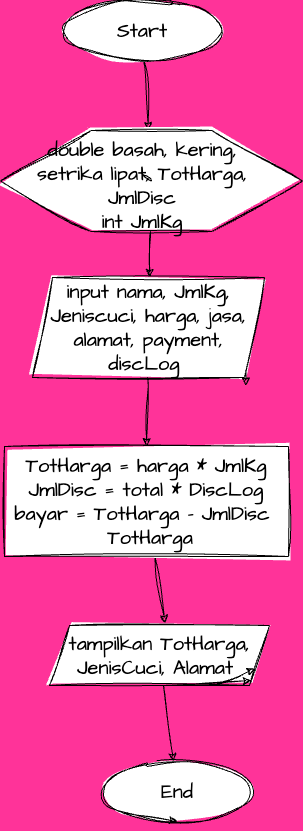

The diagram above was exported from draw.io. Its source (the exported page's mxGraphModel, read from the mxfile embedded in the PNG):
<mxGraphModel dx="1454" dy="576" grid="0" gridSize="10" guides="1" tooltips="1" connect="1" arrows="1" fold="1" page="1" pageScale="1" pageWidth="850" pageHeight="1100" background="#FF3399" math="0" shadow="0">
  <root>
    <mxCell id="0" />
    <mxCell id="1" parent="0" />
    <mxCell id="10" value="" style="edgeStyle=none;sketch=1;hachureGap=4;jiggle=2;curveFitting=1;html=1;fontFamily=Architects Daughter;fontSource=https%3A%2F%2Ffonts.googleapis.com%2Fcss%3Ffamily%3DArchitects%2BDaughter;fontSize=16;" parent="1" source="2" target="5" edge="1">
      <mxGeometry relative="1" as="geometry" />
    </mxCell>
    <mxCell id="2" value="Start" style="ellipse;whiteSpace=wrap;html=1;sketch=1;hachureGap=4;jiggle=2;curveFitting=1;fontFamily=Architects Daughter;fontSource=https%3A%2F%2Ffonts.googleapis.com%2Fcss%3Ffamily%3DArchitects%2BDaughter;fontSize=20;" parent="1" vertex="1">
      <mxGeometry x="310" y="143" width="160" height="60" as="geometry" />
    </mxCell>
    <mxCell id="28" value="" style="edgeStyle=none;sketch=1;hachureGap=4;jiggle=2;curveFitting=1;html=1;fontFamily=Architects Daughter;fontSource=https%3A%2F%2Ffonts.googleapis.com%2Fcss%3Ffamily%3DArchitects%2BDaughter;fontSize=16;" edge="1" parent="1" source="5" target="12">
      <mxGeometry relative="1" as="geometry" />
    </mxCell>
    <mxCell id="5" value="" style="verticalLabelPosition=bottom;verticalAlign=top;html=1;shape=hexagon;perimeter=hexagonPerimeter2;arcSize=6;size=0.3;sketch=1;hachureGap=4;jiggle=2;curveFitting=1;fontFamily=Architects Daughter;fontSource=https%3A%2F%2Ffonts.googleapis.com%2Fcss%3Ffamily%3DArchitects%2BDaughter;fontSize=20;" parent="1" vertex="1">
      <mxGeometry x="248" y="273" width="302" height="101" as="geometry" />
    </mxCell>
    <mxCell id="13" style="edgeStyle=none;sketch=1;hachureGap=4;jiggle=2;curveFitting=1;html=1;fontFamily=Architects Daughter;fontSource=https%3A%2F%2Ffonts.googleapis.com%2Fcss%3Ffamily%3DArchitects%2BDaughter;fontSize=16;entryX=0.5;entryY=0;entryDx=0;entryDy=0;" parent="1" source="12" edge="1" target="14">
      <mxGeometry relative="1" as="geometry">
        <mxPoint x="460" y="390" as="targetPoint" />
      </mxGeometry>
    </mxCell>
    <mxCell id="12" value="input nama, JmlKg, Jeniscuci, harga, jasa, alamat, payment, discLog&amp;nbsp;" style="shape=parallelogram;perimeter=parallelogramPerimeter;whiteSpace=wrap;html=1;fixedSize=1;sketch=1;hachureGap=4;jiggle=2;curveFitting=1;fontFamily=Architects Daughter;fontSource=https%3A%2F%2Ffonts.googleapis.com%2Fcss%3Ffamily%3DArchitects%2BDaughter;fontSize=20;" parent="1" vertex="1">
      <mxGeometry x="280" y="420" width="232" height="100" as="geometry" />
    </mxCell>
    <mxCell id="15" style="edgeStyle=none;sketch=1;hachureGap=4;jiggle=2;curveFitting=1;html=1;fontFamily=Architects Daughter;fontSource=https%3A%2F%2Ffonts.googleapis.com%2Fcss%3Ffamily%3DArchitects%2BDaughter;fontSize=16;entryX=0.526;entryY=-0.037;entryDx=0;entryDy=0;entryPerimeter=0;" parent="1" source="14" edge="1" target="16">
      <mxGeometry relative="1" as="geometry">
        <mxPoint x="458" y="551" as="targetPoint" />
      </mxGeometry>
    </mxCell>
    <mxCell id="14" value="TotHarga = harga * JmlKg&lt;br&gt;JmlDisc = total * DiscLog&lt;br&gt;bayar = TotHarga - JmlDisc&amp;nbsp;&lt;br&gt;&amp;nbsp;TotHarga" style="rounded=0;whiteSpace=wrap;html=1;sketch=1;hachureGap=4;jiggle=2;curveFitting=1;fontFamily=Architects Daughter;fontSource=https%3A%2F%2Ffonts.googleapis.com%2Fcss%3Ffamily%3DArchitects%2BDaughter;fontSize=20;" parent="1" vertex="1">
      <mxGeometry x="252" y="589" width="284" height="110" as="geometry" />
    </mxCell>
    <mxCell id="18" value="" style="edgeStyle=none;sketch=1;hachureGap=4;jiggle=2;curveFitting=1;html=1;fontFamily=Architects Daughter;fontSource=https%3A%2F%2Ffonts.googleapis.com%2Fcss%3Ffamily%3DArchitects%2BDaughter;fontSize=16;" parent="1" source="16" target="17" edge="1">
      <mxGeometry relative="1" as="geometry" />
    </mxCell>
    <mxCell id="16" value="tampilkan TotHarga, JenisCuci, Alamat&amp;nbsp;" style="shape=parallelogram;perimeter=parallelogramPerimeter;whiteSpace=wrap;html=1;fixedSize=1;sketch=1;hachureGap=4;jiggle=2;curveFitting=1;fontFamily=Architects Daughter;fontSource=https%3A%2F%2Ffonts.googleapis.com%2Fcss%3Ffamily%3DArchitects%2BDaughter;fontSize=20;" parent="1" vertex="1">
      <mxGeometry x="297" y="768" width="220" height="60" as="geometry" />
    </mxCell>
    <mxCell id="17" value="End" style="ellipse;whiteSpace=wrap;html=1;fontSize=20;fontFamily=Architects Daughter;sketch=1;hachureGap=4;jiggle=2;curveFitting=1;fontSource=https%3A%2F%2Ffonts.googleapis.com%2Fcss%3Ffamily%3DArchitects%2BDaughter;" parent="1" vertex="1">
      <mxGeometry x="350" y="904" width="150" height="60" as="geometry" />
    </mxCell>
    <mxCell id="19" style="edgeStyle=none;sketch=1;hachureGap=4;jiggle=2;curveFitting=1;html=1;exitX=1;exitY=1;exitDx=0;exitDy=0;entryX=0.918;entryY=1.083;entryDx=0;entryDy=0;entryPerimeter=0;fontFamily=Architects Daughter;fontSource=https%3A%2F%2Ffonts.googleapis.com%2Fcss%3Ffamily%3DArchitects%2BDaughter;fontSize=16;" edge="1" parent="1" source="12" target="12">
      <mxGeometry relative="1" as="geometry" />
    </mxCell>
    <mxCell id="24" style="edgeStyle=none;sketch=1;hachureGap=4;jiggle=2;curveFitting=1;html=1;exitX=0.75;exitY=1;exitDx=0;exitDy=0;entryX=1;entryY=0.75;entryDx=0;entryDy=0;fontFamily=Architects Daughter;fontSource=https%3A%2F%2Ffonts.googleapis.com%2Fcss%3Ffamily%3DArchitects%2BDaughter;fontSize=16;" edge="1" parent="1" source="16" target="16">
      <mxGeometry relative="1" as="geometry" />
    </mxCell>
    <mxCell id="25" style="edgeStyle=none;sketch=1;hachureGap=4;jiggle=2;curveFitting=1;html=1;exitX=0.5;exitY=1;exitDx=0;exitDy=0;entryX=1;entryY=1;entryDx=0;entryDy=0;fontFamily=Architects Daughter;fontSource=https%3A%2F%2Ffonts.googleapis.com%2Fcss%3Ffamily%3DArchitects%2BDaughter;fontSize=16;" edge="1" parent="1" source="16" target="16">
      <mxGeometry relative="1" as="geometry" />
    </mxCell>
    <mxCell id="26" style="edgeStyle=none;sketch=1;hachureGap=4;jiggle=2;curveFitting=1;html=1;exitX=0;exitY=1;exitDx=0;exitDy=0;entryX=0.5;entryY=1;entryDx=0;entryDy=0;fontFamily=Architects Daughter;fontSource=https%3A%2F%2Ffonts.googleapis.com%2Fcss%3Ffamily%3DArchitects%2BDaughter;fontSize=16;" edge="1" parent="1" source="17" target="17">
      <mxGeometry relative="1" as="geometry" />
    </mxCell>
    <mxCell id="27" value="" style="edgeStyle=none;sketch=1;hachureGap=4;jiggle=2;curveFitting=1;html=1;fontFamily=Architects Daughter;fontSource=https%3A%2F%2Ffonts.googleapis.com%2Fcss%3Ffamily%3DArchitects%2BDaughter;fontSize=16;entryX=0.5;entryY=0;entryDx=0;entryDy=0;endArrow=none;" edge="1" parent="1" source="5" target="7">
      <mxGeometry relative="1" as="geometry">
        <mxPoint x="368" y="420" as="targetPoint" />
        <mxPoint x="442.7145877378439" y="234" as="sourcePoint" />
      </mxGeometry>
    </mxCell>
    <mxCell id="7" value="double basah, kering, setrika lipat, TotHarga, JmlDisc&lt;br&gt;int JmlKg" style="text;html=1;strokeColor=none;fillColor=none;align=center;verticalAlign=middle;whiteSpace=wrap;rounded=0;sketch=1;hachureGap=4;jiggle=2;curveFitting=1;fontFamily=Architects Daughter;fontSource=https%3A%2F%2Ffonts.googleapis.com%2Fcss%3Ffamily%3DArchitects%2BDaughter;fontSize=20;" parent="1" vertex="1">
      <mxGeometry x="276" y="317" width="228" height="21" as="geometry" />
    </mxCell>
  </root>
</mxGraphModel>